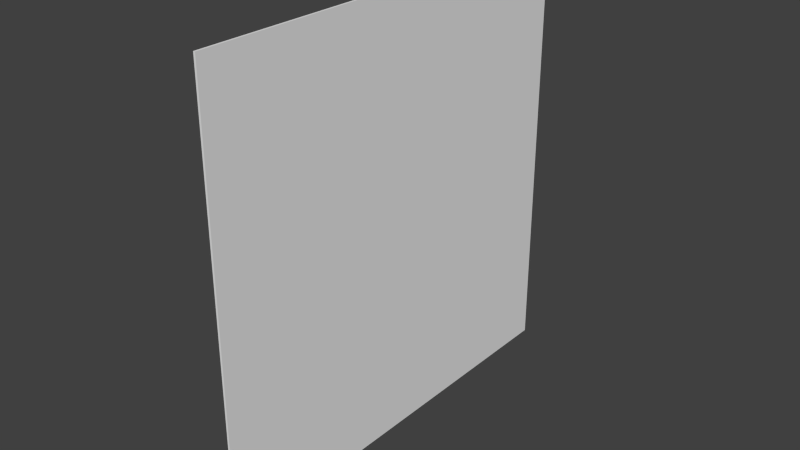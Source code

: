 # Source: star_normal_yellow_shit.blend  (saved by Blender 2.76.0; exported with 4.5.12 LTS)
import bpy
from mathutils import Matrix  # noqa: F401  (used for matrix-valued properties, if any)

bpy.ops.wm.read_factory_settings(use_empty=True)
scene = bpy.context.scene
scene.name = 'Scene'

# ---- collections
col_collection_1 = bpy.data.collections.new('Collection 1'); scene.collection.children.link(col_collection_1)

# ---- world
world_world = bpy.data.worlds.new('World'); scene.world = world_world
world_world.color = (0.05088, 0.05088, 0.05088)
world_world.use_sun_shadow = False
world_world.sun_shadow_jitter_overblur = 0.0
world_world.cycles.sampling_method = 'MANUAL'
world_world.cycles.sample_map_resolution = 256

# ---- meshes
me_cube_001 = bpy.data.meshes.new('Cube.001')
me_cube_001.from_pydata([(-1.0, -1.0, -1.0), (-1.0, -1.0, 1.0), (-1.0, 1.0, -1.0), (-1.0, 1.0, 1.0), (-0.9908, -1.0, -1.0), (-0.9908, -1.0, 1.0), (-0.9908, 1.0, -1.0), (-0.9908, 1.0, 1.0)], [], [(1, 3, 2, 0), (3, 7, 6, 2), (7, 5, 4, 6), (5, 1, 0, 4), (0, 2, 6, 4), (5, 7, 3, 1)])
_uv = me_cube_001.uv_layers.new(name='UVMap')
_uv.uv.foreach_set('vector', [0.9992, 1.001, -0.0008061, 0.9992, 0.0008074, -0.0008061, 1.001, 0.0008074, 0.9992, 1.001, -0.0008061, 0.9992, 0.0008074, -0.0008061, 1.001, 0.0008074, 0.9992, 1.001, -0.0008061, 0.9992, 0.0008074, -0.0008061, 1.001, 0.0008074, 0.9992, 1.001, -0.0008061, 0.9992, 0.0008074, -0.0008061, 1.001, 0.0008074, 0.9992, 1.001, -0.0008061, 0.9992, 0.0008074, -0.0008061, 1.001, 0.0008074, 0.9992, 1.001, -0.0008061, 0.9992, 0.0008074, -0.0008061, 1.001, 0.0008074])
me_cube_001.use_remesh_preserve_volume = False
me_cube_001.use_remesh_preserve_attributes = False
me_cube_001.use_mirror_vertex_groups = False
me_cube_001.update()

# ---- objects
ob_cube = bpy.data.objects.new('Cube', me_cube_001)

# ---- transforms, parenting, visibility, modifiers, constraints
ob_cube.location = (0.0, 0.0, 0.0)
ob_cube.lineart.crease_threshold = 0.0

# ---- collection membership
col_collection_1.objects.link(ob_cube)

# ---- scene / render settings (as saved in the file)
scene.frame_start = 1; scene.frame_end = 250; scene.frame_set(1)
scene.render.engine = 'BLENDER_EEVEE_NEXT'
scene.render.resolution_percentage = 50
scene.render.dither_intensity = 0.0
scene.cycles.use_denoising = False
scene.cycles.samples = 10
scene.cycles.sampling_pattern = 'TABULATED_SOBOL'
scene.cycles.light_sampling_threshold = 0.0
scene.cycles.use_adaptive_sampling = False
scene.cycles.use_light_tree = False
scene.cycles.blur_glossy = 0.0
scene.cycles.pixel_filter_type = 'GAUSSIAN'
scene.cycles.sample_clamp_indirect = 0.0
scene.view_settings.view_transform = 'Standard'
bpy.context.view_layer.update()

# ---- added for rendering (the .blend has no active camera and no usable light): camera, sun
cam_auto = bpy.data.cameras.new('AutoCamera')
cam_auto.lens = 50.0
cam_auto.sensor_width = 36.0
cam_auto.clip_end = 1000.0
ob_auto_camera = bpy.data.objects.new('AutoCamera', cam_auto)
scene.collection.objects.link(ob_auto_camera)
ob_auto_camera.location = (1.62155, -3.14033, 2.09356)
ob_auto_camera.rotation_euler = (1.09748, -7.21219e-08, 0.694738)
scene.camera = ob_auto_camera
light_auto_sun = bpy.data.lights.new('AutoSun', 'SUN')
light_auto_sun.energy = 3.0
light_auto_sun.angle = 0.0523599
ob_auto_sun = bpy.data.objects.new('AutoSun', light_auto_sun)
scene.collection.objects.link(ob_auto_sun)
ob_auto_sun.rotation_euler = (0.872665, 0.174533, 0.523599)
bpy.context.view_layer.update()
